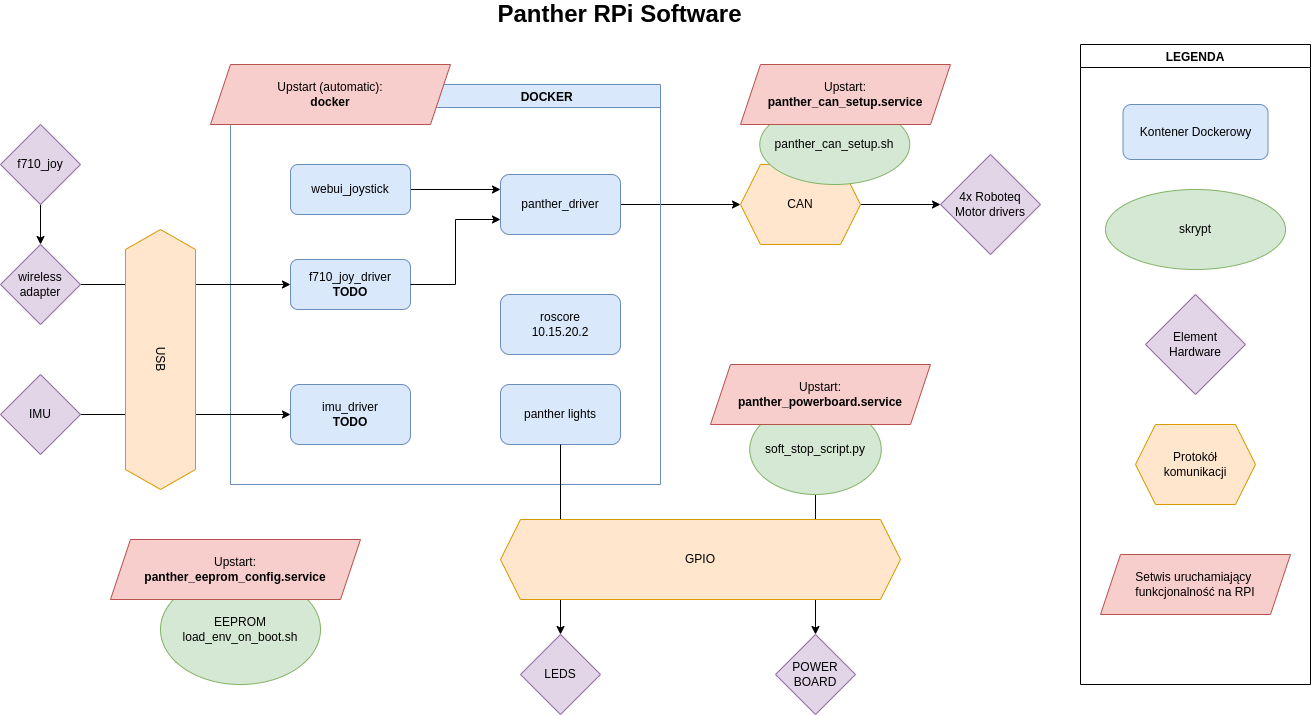

The diagram above was exported from draw.io. Its source (the exported page's mxGraphModel, read from the mxfile embedded in the PNG):
<mxGraphModel dx="1408" dy="1312" grid="1" gridSize="10" guides="1" tooltips="1" connect="1" arrows="1" fold="1" page="1" pageScale="1" pageWidth="827" pageHeight="1169" background="#ffffff" math="0" shadow="0">
  <root>
    <mxCell id="0" />
    <mxCell id="1" parent="0" />
    <mxCell id="19" style="edgeStyle=none;html=1;entryX=0;entryY=0.5;entryDx=0;entryDy=0;" parent="1" source="FiJ3dQUdY0tjjipgx3rU-2" target="16" edge="1">
      <mxGeometry relative="1" as="geometry" />
    </mxCell>
    <mxCell id="FiJ3dQUdY0tjjipgx3rU-17" value="                                                             DOCKER" style="swimlane;fillColor=#dae8fc;strokeColor=#6c8ebf;" parent="1" vertex="1">
      <mxGeometry x="270" y="150" width="430" height="400" as="geometry" />
    </mxCell>
    <mxCell id="FiJ3dQUdY0tjjipgx3rU-5" value="imu_driver&lt;br&gt;&lt;b&gt;TODO&lt;/b&gt;" style="rounded=1;whiteSpace=wrap;html=1;fillColor=#dae8fc;strokeColor=#6c8ebf;" parent="FiJ3dQUdY0tjjipgx3rU-17" vertex="1">
      <mxGeometry x="60" y="300" width="120" height="60" as="geometry" />
    </mxCell>
    <mxCell id="FiJ3dQUdY0tjjipgx3rU-31" value="&lt;div&gt;Upstart (automatic):&lt;/div&gt;&lt;div&gt;&lt;b&gt;docker&lt;/b&gt;&lt;/div&gt;" style="shape=parallelogram;perimeter=parallelogramPerimeter;whiteSpace=wrap;html=1;fixedSize=1;fillColor=#f8cecc;strokeColor=#b85450;" parent="FiJ3dQUdY0tjjipgx3rU-17" vertex="1">
      <mxGeometry x="-20" y="-20" width="240" height="60" as="geometry" />
    </mxCell>
    <mxCell id="FiJ3dQUdY0tjjipgx3rU-12" value="panther lights" style="rounded=1;whiteSpace=wrap;html=1;fillColor=#dae8fc;strokeColor=#6c8ebf;" parent="FiJ3dQUdY0tjjipgx3rU-17" vertex="1">
      <mxGeometry x="270" y="300" width="120" height="60" as="geometry" />
    </mxCell>
    <mxCell id="3" value="&lt;div&gt;roscore&lt;br&gt;10.15.20.2&lt;/div&gt;" style="rounded=1;whiteSpace=wrap;html=1;fillColor=#dae8fc;strokeColor=#6c8ebf;" parent="FiJ3dQUdY0tjjipgx3rU-17" vertex="1">
      <mxGeometry x="270" y="210" width="120" height="60" as="geometry" />
    </mxCell>
    <mxCell id="FiJ3dQUdY0tjjipgx3rU-1" value="f710_joy_driver&lt;br&gt;&lt;b&gt;TODO&lt;/b&gt;" style="rounded=1;whiteSpace=wrap;html=1;fillColor=#dae8fc;strokeColor=#6c8ebf;" parent="FiJ3dQUdY0tjjipgx3rU-17" vertex="1">
      <mxGeometry x="60" y="175" width="120" height="50" as="geometry" />
    </mxCell>
    <mxCell id="FiJ3dQUdY0tjjipgx3rU-2" value="&lt;div&gt;panther_driver&lt;br&gt;&lt;/div&gt;" style="rounded=1;whiteSpace=wrap;html=1;fillColor=#dae8fc;strokeColor=#6c8ebf;" parent="FiJ3dQUdY0tjjipgx3rU-17" vertex="1">
      <mxGeometry x="270" y="90" width="120" height="60" as="geometry" />
    </mxCell>
    <mxCell id="FiJ3dQUdY0tjjipgx3rU-8" style="edgeStyle=orthogonalEdgeStyle;rounded=0;orthogonalLoop=1;jettySize=auto;html=1;entryX=0;entryY=0.75;entryDx=0;entryDy=0;" parent="FiJ3dQUdY0tjjipgx3rU-17" source="FiJ3dQUdY0tjjipgx3rU-1" target="FiJ3dQUdY0tjjipgx3rU-2" edge="1">
      <mxGeometry relative="1" as="geometry" />
    </mxCell>
    <mxCell id="34" style="edgeStyle=none;html=1;entryX=0;entryY=0.25;entryDx=0;entryDy=0;" parent="FiJ3dQUdY0tjjipgx3rU-17" source="88Ix2T1ApFJFmfPS_afO-1" target="FiJ3dQUdY0tjjipgx3rU-2" edge="1">
      <mxGeometry relative="1" as="geometry" />
    </mxCell>
    <mxCell id="88Ix2T1ApFJFmfPS_afO-1" value="&lt;div&gt;webui_joystick&lt;/div&gt;" style="rounded=1;whiteSpace=wrap;html=1;fillColor=#dae8fc;strokeColor=#6c8ebf;" parent="FiJ3dQUdY0tjjipgx3rU-17" vertex="1">
      <mxGeometry x="60" y="80" width="120" height="50" as="geometry" />
    </mxCell>
    <mxCell id="FiJ3dQUdY0tjjipgx3rU-25" value="POWER&lt;br&gt;BOARD" style="rhombus;whiteSpace=wrap;html=1;fillColor=#e1d5e7;strokeColor=#9673a6;" parent="1" vertex="1">
      <mxGeometry x="815" y="700" width="80" height="80" as="geometry" />
    </mxCell>
    <mxCell id="29" style="edgeStyle=none;html=1;" parent="1" source="FiJ3dQUdY0tjjipgx3rU-35" target="FiJ3dQUdY0tjjipgx3rU-25" edge="1">
      <mxGeometry relative="1" as="geometry" />
    </mxCell>
    <mxCell id="FiJ3dQUdY0tjjipgx3rU-35" value="soft_stop_script.py" style="ellipse;whiteSpace=wrap;html=1;fillColor=#d5e8d4;strokeColor=#82b366;" parent="1" vertex="1">
      <mxGeometry x="789.25" y="470" width="131.5" height="90" as="geometry" />
    </mxCell>
    <mxCell id="FiJ3dQUdY0tjjipgx3rU-32" value="&lt;div&gt;Upstart:&lt;/div&gt;&lt;div&gt;&lt;b&gt;panther_powerboard.service&lt;/b&gt;&lt;br&gt;&lt;/div&gt;" style="shape=parallelogram;perimeter=parallelogramPerimeter;whiteSpace=wrap;html=1;fixedSize=1;fillColor=#f8cecc;strokeColor=#b85450;" parent="1" vertex="1">
      <mxGeometry x="750" y="430" width="220" height="60" as="geometry" />
    </mxCell>
    <mxCell id="FiJ3dQUdY0tjjipgx3rU-49" value="LEGENDA" style="swimlane;" parent="1" vertex="1">
      <mxGeometry x="1120" y="110" width="230" height="640" as="geometry" />
    </mxCell>
    <mxCell id="FiJ3dQUdY0tjjipgx3rU-48" value="Kontener Dockerowy" style="rounded=1;whiteSpace=wrap;html=1;fillColor=#dae8fc;strokeColor=#6c8ebf;" parent="FiJ3dQUdY0tjjipgx3rU-49" vertex="1">
      <mxGeometry x="42.5" y="60" width="145" height="55" as="geometry" />
    </mxCell>
    <mxCell id="FiJ3dQUdY0tjjipgx3rU-45" value="skrypt" style="ellipse;whiteSpace=wrap;html=1;fillColor=#d5e8d4;strokeColor=#82b366;" parent="FiJ3dQUdY0tjjipgx3rU-49" vertex="1">
      <mxGeometry x="25" y="145" width="180" height="80" as="geometry" />
    </mxCell>
    <mxCell id="FiJ3dQUdY0tjjipgx3rU-51" value="Element&lt;br&gt;Hardware" style="rhombus;whiteSpace=wrap;html=1;fillColor=#e1d5e7;strokeColor=#9673a6;" parent="FiJ3dQUdY0tjjipgx3rU-49" vertex="1">
      <mxGeometry x="65" y="250" width="100" height="100" as="geometry" />
    </mxCell>
    <mxCell id="FiJ3dQUdY0tjjipgx3rU-54" value="Protokół&lt;br&gt;komunikacji" style="shape=hexagon;perimeter=hexagonPerimeter2;whiteSpace=wrap;html=1;fixedSize=1;fillColor=#ffe6cc;strokeColor=#d79b00;" parent="FiJ3dQUdY0tjjipgx3rU-49" vertex="1">
      <mxGeometry x="55" y="380" width="120" height="80" as="geometry" />
    </mxCell>
    <mxCell id="FiJ3dQUdY0tjjipgx3rU-61" value="Setwis uruchamiający &lt;br&gt;funkcjonalność na RPI" style="shape=parallelogram;perimeter=parallelogramPerimeter;whiteSpace=wrap;html=1;fixedSize=1;fillColor=#f8cecc;strokeColor=#b85450;" parent="FiJ3dQUdY0tjjipgx3rU-49" vertex="1">
      <mxGeometry x="20" y="510" width="190" height="60" as="geometry" />
    </mxCell>
    <mxCell id="FiJ3dQUdY0tjjipgx3rU-66" value="EEPROM&lt;br&gt;load_env_on_boot.sh" style="ellipse;whiteSpace=wrap;html=1;fillColor=#d5e8d4;strokeColor=#82b366;" parent="1" vertex="1">
      <mxGeometry x="200" y="640" width="160" height="110" as="geometry" />
    </mxCell>
    <mxCell id="FiJ3dQUdY0tjjipgx3rU-67" value="&lt;div&gt;Upstart:&lt;/div&gt;&lt;div&gt;&lt;b&gt;panther_eeprom_config.service&lt;/b&gt;&lt;/div&gt;" style="shape=parallelogram;perimeter=parallelogramPerimeter;whiteSpace=wrap;html=1;fixedSize=1;fillColor=#f8cecc;strokeColor=#b85450;" parent="1" vertex="1">
      <mxGeometry x="150" y="605" width="250" height="60" as="geometry" />
    </mxCell>
    <mxCell id="31" style="edgeStyle=none;html=1;" parent="1" source="10" target="FiJ3dQUdY0tjjipgx3rU-5" edge="1">
      <mxGeometry relative="1" as="geometry" />
    </mxCell>
    <mxCell id="10" value="IMU" style="rhombus;whiteSpace=wrap;html=1;fillColor=#e1d5e7;strokeColor=#9673a6;" parent="1" vertex="1">
      <mxGeometry x="40" y="440" width="80" height="80" as="geometry" />
    </mxCell>
    <mxCell id="14" style="edgeStyle=none;html=1;entryX=0.5;entryY=0;entryDx=0;entryDy=0;" parent="1" source="11" target="12" edge="1">
      <mxGeometry relative="1" as="geometry" />
    </mxCell>
    <mxCell id="11" value="f710_joy" style="rhombus;whiteSpace=wrap;html=1;fillColor=#e1d5e7;strokeColor=#9673a6;" parent="1" vertex="1">
      <mxGeometry x="40" y="190" width="80" height="80" as="geometry" />
    </mxCell>
    <mxCell id="32" style="edgeStyle=none;html=1;entryX=0;entryY=0.5;entryDx=0;entryDy=0;" parent="1" source="12" target="FiJ3dQUdY0tjjipgx3rU-1" edge="1">
      <mxGeometry relative="1" as="geometry" />
    </mxCell>
    <mxCell id="12" value="wireless&lt;br&gt;adapter" style="rhombus;whiteSpace=wrap;html=1;fillColor=#e1d5e7;strokeColor=#9673a6;" parent="1" vertex="1">
      <mxGeometry x="40" y="310" width="80" height="80" as="geometry" />
    </mxCell>
    <mxCell id="24" style="edgeStyle=none;html=1;exitX=1;exitY=0.5;exitDx=0;exitDy=0;" parent="1" source="16" target="23" edge="1">
      <mxGeometry relative="1" as="geometry" />
    </mxCell>
    <mxCell id="16" value="CAN" style="shape=hexagon;perimeter=hexagonPerimeter2;whiteSpace=wrap;html=1;fixedSize=1;rotation=0;fillColor=#ffe6cc;strokeColor=#d79b00;" parent="1" vertex="1">
      <mxGeometry x="780" y="230" width="120" height="80" as="geometry" />
    </mxCell>
    <mxCell id="FiJ3dQUdY0tjjipgx3rU-34" value="panther_can_setup.sh" style="ellipse;whiteSpace=wrap;html=1;fillColor=#d5e8d4;strokeColor=#82b366;" parent="1" vertex="1">
      <mxGeometry x="799.25" y="170" width="150" height="80" as="geometry" />
    </mxCell>
    <mxCell id="FiJ3dQUdY0tjjipgx3rU-33" value="&lt;div&gt;Upstart:&lt;/div&gt;&lt;div&gt;&lt;b&gt;panther_can_setup.service&lt;/b&gt;&lt;/div&gt;" style="shape=parallelogram;perimeter=parallelogramPerimeter;whiteSpace=wrap;html=1;fixedSize=1;fillColor=#f8cecc;strokeColor=#b85450;" parent="1" vertex="1">
      <mxGeometry x="780" y="130" width="210" height="60" as="geometry" />
    </mxCell>
    <mxCell id="23" value="4x Roboteq&lt;br&gt;Motor drivers" style="rhombus;whiteSpace=wrap;html=1;fillColor=#e1d5e7;strokeColor=#9673a6;" parent="1" vertex="1">
      <mxGeometry x="980" y="220" width="100" height="100" as="geometry" />
    </mxCell>
    <mxCell id="26" value="LEDS" style="rhombus;whiteSpace=wrap;html=1;fillColor=#e1d5e7;strokeColor=#9673a6;" parent="1" vertex="1">
      <mxGeometry x="560" y="700" width="80" height="80" as="geometry" />
    </mxCell>
    <mxCell id="30" style="edgeStyle=none;html=1;entryX=0.5;entryY=0;entryDx=0;entryDy=0;" parent="1" source="FiJ3dQUdY0tjjipgx3rU-12" target="26" edge="1">
      <mxGeometry relative="1" as="geometry" />
    </mxCell>
    <mxCell id="21" value="GPIO" style="shape=hexagon;perimeter=hexagonPerimeter2;whiteSpace=wrap;html=1;fixedSize=1;fillColor=#ffe6cc;strokeColor=#d79b00;" parent="1" vertex="1">
      <mxGeometry x="540" y="585" width="400" height="80" as="geometry" />
    </mxCell>
    <mxCell id="7" value="USB" style="shape=hexagon;perimeter=hexagonPerimeter2;whiteSpace=wrap;html=1;fixedSize=1;rotation=90;fillColor=#ffe6cc;strokeColor=#d79b00;" parent="1" vertex="1">
      <mxGeometry x="70" y="390" width="260" height="70" as="geometry" />
    </mxCell>
    <mxCell id="37" value="&lt;b&gt;&lt;font style=&quot;font-size: 24px&quot;&gt;Panther RPi Software&lt;/font&gt;&lt;/b&gt;" style="text;html=1;align=center;verticalAlign=middle;resizable=0;points=[];autosize=1;strokeColor=none;fillColor=none;" parent="1" vertex="1">
      <mxGeometry x="529.25" y="70" width="260" height="20" as="geometry" />
    </mxCell>
  </root>
</mxGraphModel>